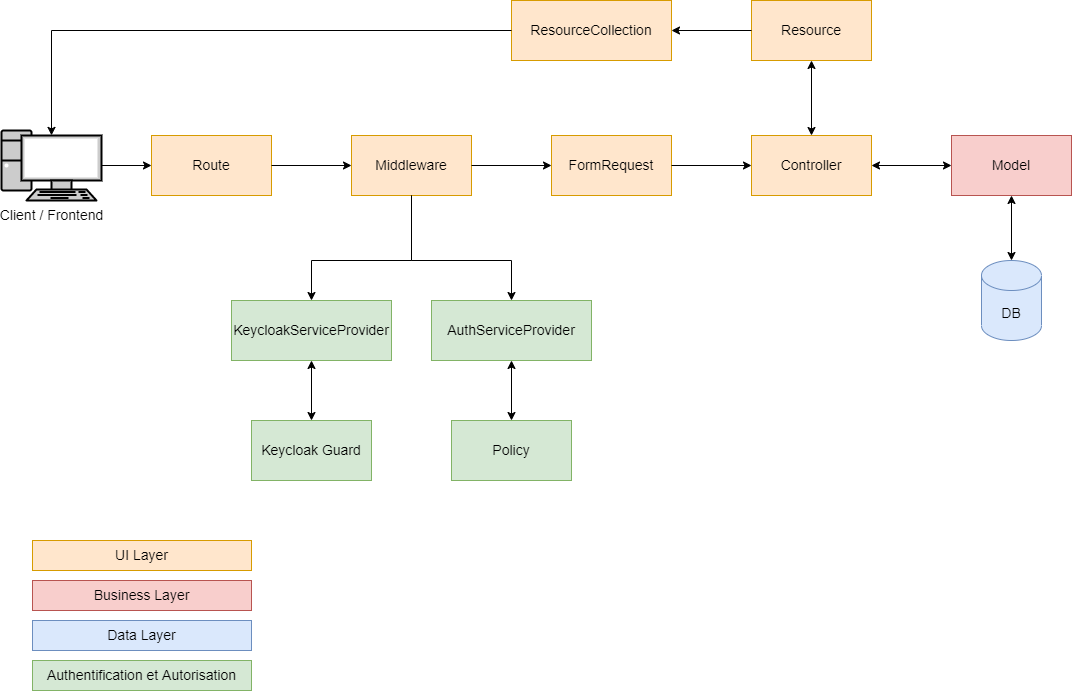

The diagram above was exported from draw.io. Its source (the exported page's mxGraphModel, read from the mxfile embedded in the PNG):
<mxGraphModel dx="2062" dy="1217" grid="1" gridSize="10" guides="1" tooltips="1" connect="1" arrows="1" fold="1" page="1" pageScale="1" pageWidth="1100" pageHeight="850" math="0" shadow="0" extFonts="Permanent Marker^https://fonts.googleapis.com/css?family=Permanent+Marker">
  <root>
    <mxCell id="0" />
    <mxCell id="1" parent="0" />
    <mxCell id="CGGiNGwncZorPG9_E-P5-3" value="Model" style="rounded=0;whiteSpace=wrap;html=1;fillColor=#f8cecc;strokeColor=#b85450;fontSize=14;" parent="1" vertex="1">
      <mxGeometry x="960" y="155" width="120" height="60" as="geometry" />
    </mxCell>
    <mxCell id="CGGiNGwncZorPG9_E-P5-4" value="DB" style="shape=cylinder3;whiteSpace=wrap;html=1;boundedLbl=1;backgroundOutline=1;size=15;fillColor=#dae8fc;strokeColor=#6c8ebf;fontSize=14;" parent="1" vertex="1">
      <mxGeometry x="990" y="280" width="60" height="80" as="geometry" />
    </mxCell>
    <mxCell id="CGGiNGwncZorPG9_E-P5-7" value="" style="endArrow=classic;startArrow=classic;html=1;rounded=0;strokeColor=#000000;fillColor=#000000;entryX=0;entryY=0.5;entryDx=0;entryDy=0;exitX=1;exitY=0.5;exitDx=0;exitDy=0;" parent="1" source="CGGiNGwncZorPG9_E-P5-20" target="CGGiNGwncZorPG9_E-P5-3" edge="1">
      <mxGeometry width="50" height="50" relative="1" as="geometry">
        <mxPoint x="810" y="180" as="sourcePoint" />
        <mxPoint x="355" y="140" as="targetPoint" />
      </mxGeometry>
    </mxCell>
    <mxCell id="CGGiNGwncZorPG9_E-P5-9" value="" style="endArrow=classic;startArrow=classic;html=1;rounded=0;strokeColor=#000000;fillColor=#000000;entryX=0.5;entryY=0;entryDx=0;entryDy=0;entryPerimeter=0;exitX=0.5;exitY=1;exitDx=0;exitDy=0;" parent="1" source="CGGiNGwncZorPG9_E-P5-3" target="CGGiNGwncZorPG9_E-P5-4" edge="1">
      <mxGeometry width="50" height="50" relative="1" as="geometry">
        <mxPoint x="715" y="280" as="sourcePoint" />
        <mxPoint x="715" y="210" as="targetPoint" />
      </mxGeometry>
    </mxCell>
    <mxCell id="CGGiNGwncZorPG9_E-P5-13" value="Resource" style="rounded=0;whiteSpace=wrap;html=1;fillColor=#ffe6cc;strokeColor=#d79b00;fontSize=14;" parent="1" vertex="1">
      <mxGeometry x="760" y="20" width="120" height="60" as="geometry" />
    </mxCell>
    <mxCell id="CGGiNGwncZorPG9_E-P5-15" value="Business Layer" style="text;html=1;strokeColor=#b85450;fillColor=#f8cecc;align=center;verticalAlign=middle;whiteSpace=wrap;rounded=0;fontSize=14;" parent="1" vertex="1">
      <mxGeometry x="41" y="600" width="219" height="30" as="geometry" />
    </mxCell>
    <mxCell id="CGGiNGwncZorPG9_E-P5-16" value="UI Layer" style="text;html=1;strokeColor=#d79b00;fillColor=#ffe6cc;align=center;verticalAlign=middle;whiteSpace=wrap;rounded=0;fontSize=14;" parent="1" vertex="1">
      <mxGeometry x="41" y="560" width="219" height="30" as="geometry" />
    </mxCell>
    <mxCell id="CGGiNGwncZorPG9_E-P5-17" value="Data Layer" style="text;html=1;strokeColor=#6c8ebf;fillColor=#dae8fc;align=center;verticalAlign=middle;whiteSpace=wrap;rounded=0;fontSize=14;" parent="1" vertex="1">
      <mxGeometry x="41" y="640" width="219" height="30" as="geometry" />
    </mxCell>
    <mxCell id="CGGiNGwncZorPG9_E-P5-18" value="Route" style="rounded=0;whiteSpace=wrap;html=1;fillColor=#ffe6cc;strokeColor=#d79b00;fontSize=14;" parent="1" vertex="1">
      <mxGeometry x="160" y="155" width="120" height="60" as="geometry" />
    </mxCell>
    <mxCell id="CGGiNGwncZorPG9_E-P5-19" value="Middleware" style="rounded=0;whiteSpace=wrap;html=1;fillColor=#ffe6cc;strokeColor=#d79b00;fontSize=14;" parent="1" vertex="1">
      <mxGeometry x="360" y="155" width="120" height="60" as="geometry" />
    </mxCell>
    <mxCell id="CGGiNGwncZorPG9_E-P5-20" value="Controller" style="rounded=0;whiteSpace=wrap;html=1;fillColor=#ffe6cc;strokeColor=#d79b00;fontSize=14;" parent="1" vertex="1">
      <mxGeometry x="760" y="155" width="120" height="60" as="geometry" />
    </mxCell>
    <mxCell id="CGGiNGwncZorPG9_E-P5-21" value="FormRequest" style="rounded=0;whiteSpace=wrap;html=1;fillColor=#ffe6cc;strokeColor=#d79b00;fontSize=14;" parent="1" vertex="1">
      <mxGeometry x="560" y="155" width="120" height="60" as="geometry" />
    </mxCell>
    <mxCell id="CGGiNGwncZorPG9_E-P5-22" value="AuthServiceProvider" style="rounded=0;whiteSpace=wrap;html=1;fillColor=#d5e8d4;strokeColor=#82b366;fontSize=14;" parent="1" vertex="1">
      <mxGeometry x="440" y="320" width="160" height="60" as="geometry" />
    </mxCell>
    <mxCell id="CGGiNGwncZorPG9_E-P5-26" value="Policy" style="rounded=0;whiteSpace=wrap;html=1;fillColor=#d5e8d4;strokeColor=#82b366;fontSize=14;" parent="1" vertex="1">
      <mxGeometry x="460" y="440" width="120" height="60" as="geometry" />
    </mxCell>
    <mxCell id="CGGiNGwncZorPG9_E-P5-30" value="" style="endArrow=classic;html=1;rounded=0;entryX=0;entryY=0.5;entryDx=0;entryDy=0;exitX=1;exitY=0.5;exitDx=0;exitDy=0;" parent="1" source="CGGiNGwncZorPG9_E-P5-21" target="CGGiNGwncZorPG9_E-P5-20" edge="1">
      <mxGeometry width="50" height="50" relative="1" as="geometry">
        <mxPoint x="400" y="360" as="sourcePoint" />
        <mxPoint x="450" y="310" as="targetPoint" />
      </mxGeometry>
    </mxCell>
    <mxCell id="CGGiNGwncZorPG9_E-P5-31" value="" style="endArrow=classic;html=1;rounded=0;entryX=0;entryY=0.5;entryDx=0;entryDy=0;exitX=1;exitY=0.5;exitDx=0;exitDy=0;" parent="1" source="CGGiNGwncZorPG9_E-P5-19" target="CGGiNGwncZorPG9_E-P5-21" edge="1">
      <mxGeometry width="50" height="50" relative="1" as="geometry">
        <mxPoint x="400" y="360" as="sourcePoint" />
        <mxPoint x="450" y="310" as="targetPoint" />
      </mxGeometry>
    </mxCell>
    <mxCell id="CGGiNGwncZorPG9_E-P5-32" value="" style="endArrow=classic;html=1;rounded=0;entryX=0;entryY=0.5;entryDx=0;entryDy=0;exitX=1;exitY=0.5;exitDx=0;exitDy=0;" parent="1" source="CGGiNGwncZorPG9_E-P5-18" target="CGGiNGwncZorPG9_E-P5-19" edge="1">
      <mxGeometry width="50" height="50" relative="1" as="geometry">
        <mxPoint x="400" y="360" as="sourcePoint" />
        <mxPoint x="450" y="310" as="targetPoint" />
      </mxGeometry>
    </mxCell>
    <mxCell id="CGGiNGwncZorPG9_E-P5-33" value="Authentification et Autorisation" style="text;html=1;strokeColor=#82b366;fillColor=#d5e8d4;align=center;verticalAlign=middle;whiteSpace=wrap;rounded=0;fontSize=14;" parent="1" vertex="1">
      <mxGeometry x="41" y="680" width="219" height="30" as="geometry" />
    </mxCell>
    <mxCell id="CGGiNGwncZorPG9_E-P5-36" value="" style="endArrow=classic;startArrow=classic;html=1;rounded=0;entryX=0.5;entryY=1;entryDx=0;entryDy=0;exitX=0.5;exitY=0;exitDx=0;exitDy=0;" parent="1" source="CGGiNGwncZorPG9_E-P5-20" target="CGGiNGwncZorPG9_E-P5-13" edge="1">
      <mxGeometry width="50" height="50" relative="1" as="geometry">
        <mxPoint x="400" y="360" as="sourcePoint" />
        <mxPoint x="450" y="310" as="targetPoint" />
      </mxGeometry>
    </mxCell>
    <mxCell id="CGGiNGwncZorPG9_E-P5-37" value="ResourceCollection" style="rounded=0;whiteSpace=wrap;html=1;fillColor=#ffe6cc;strokeColor=#d79b00;fontSize=14;" parent="1" vertex="1">
      <mxGeometry x="520" y="20" width="160" height="60" as="geometry" />
    </mxCell>
    <mxCell id="2kQlRHK5tFGuTEQFeIgP-1" value="Client / Frontend" style="fontColor=#000000;verticalAlign=top;verticalLabelPosition=bottom;labelPosition=center;align=center;html=1;outlineConnect=0;fillColor=#CCCCCC;strokeColor=#000000;gradientColor=none;gradientDirection=north;strokeWidth=2;shape=mxgraph.networks.pc;fontSize=14;" parent="1" vertex="1">
      <mxGeometry x="10" y="150" width="100" height="70" as="geometry" />
    </mxCell>
    <mxCell id="oSDgcsYEEnTokXCfbFuv-2" value="" style="endArrow=classic;html=1;rounded=0;exitX=0;exitY=0.5;exitDx=0;exitDy=0;entryX=1;entryY=0.5;entryDx=0;entryDy=0;" parent="1" source="CGGiNGwncZorPG9_E-P5-13" target="CGGiNGwncZorPG9_E-P5-37" edge="1">
      <mxGeometry width="50" height="50" relative="1" as="geometry">
        <mxPoint x="520" y="540" as="sourcePoint" />
        <mxPoint x="570" y="490" as="targetPoint" />
      </mxGeometry>
    </mxCell>
    <mxCell id="oSDgcsYEEnTokXCfbFuv-4" value="" style="endArrow=classic;html=1;rounded=0;entryX=0;entryY=0.5;entryDx=0;entryDy=0;exitX=1;exitY=0.5;exitDx=0;exitDy=0;exitPerimeter=0;" parent="1" source="2kQlRHK5tFGuTEQFeIgP-1" target="CGGiNGwncZorPG9_E-P5-18" edge="1">
      <mxGeometry width="50" height="50" relative="1" as="geometry">
        <mxPoint x="520" y="540" as="sourcePoint" />
        <mxPoint x="570" y="490" as="targetPoint" />
      </mxGeometry>
    </mxCell>
    <mxCell id="oSDgcsYEEnTokXCfbFuv-6" value="" style="endArrow=classic;html=1;rounded=0;exitX=0;exitY=0.5;exitDx=0;exitDy=0;entryX=0.5;entryY=0.07;entryDx=0;entryDy=0;entryPerimeter=0;" parent="1" source="CGGiNGwncZorPG9_E-P5-37" target="2kQlRHK5tFGuTEQFeIgP-1" edge="1">
      <mxGeometry width="50" height="50" relative="1" as="geometry">
        <mxPoint x="520" y="540" as="sourcePoint" />
        <mxPoint x="570" y="490" as="targetPoint" />
        <Array as="points">
          <mxPoint x="60" y="50" />
        </Array>
      </mxGeometry>
    </mxCell>
    <mxCell id="oSDgcsYEEnTokXCfbFuv-9" value="KeycloakServiceProvider" style="rounded=0;whiteSpace=wrap;html=1;fillColor=#d5e8d4;strokeColor=#82b366;fontSize=14;" parent="1" vertex="1">
      <mxGeometry x="240" y="320" width="160" height="60" as="geometry" />
    </mxCell>
    <mxCell id="oSDgcsYEEnTokXCfbFuv-11" value="" style="endArrow=classic;html=1;rounded=0;entryX=0.5;entryY=0;entryDx=0;entryDy=0;exitX=0.5;exitY=1;exitDx=0;exitDy=0;" parent="1" source="CGGiNGwncZorPG9_E-P5-19" target="CGGiNGwncZorPG9_E-P5-22" edge="1">
      <mxGeometry width="50" height="50" relative="1" as="geometry">
        <mxPoint x="520" y="530" as="sourcePoint" />
        <mxPoint x="570" y="480" as="targetPoint" />
        <Array as="points">
          <mxPoint x="420" y="280" />
          <mxPoint x="520" y="280" />
        </Array>
      </mxGeometry>
    </mxCell>
    <mxCell id="oSDgcsYEEnTokXCfbFuv-12" value="" style="endArrow=classic;html=1;rounded=0;exitX=0.5;exitY=1;exitDx=0;exitDy=0;" parent="1" source="CGGiNGwncZorPG9_E-P5-19" target="oSDgcsYEEnTokXCfbFuv-9" edge="1">
      <mxGeometry width="50" height="50" relative="1" as="geometry">
        <mxPoint x="430" y="225" as="sourcePoint" />
        <mxPoint x="530" y="330" as="targetPoint" />
        <Array as="points">
          <mxPoint x="420" y="280" />
          <mxPoint x="320" y="280" />
        </Array>
      </mxGeometry>
    </mxCell>
    <mxCell id="oSDgcsYEEnTokXCfbFuv-13" value="" style="endArrow=classic;startArrow=classic;html=1;rounded=0;entryX=0.5;entryY=1;entryDx=0;entryDy=0;exitX=0.5;exitY=0;exitDx=0;exitDy=0;" parent="1" source="CGGiNGwncZorPG9_E-P5-26" target="CGGiNGwncZorPG9_E-P5-22" edge="1">
      <mxGeometry width="50" height="50" relative="1" as="geometry">
        <mxPoint x="520" y="530" as="sourcePoint" />
        <mxPoint x="570" y="480" as="targetPoint" />
      </mxGeometry>
    </mxCell>
    <mxCell id="DExuMuAuV4OlbA3ZkS6a-1" value="Keycloak Guard" style="rounded=0;whiteSpace=wrap;html=1;fillColor=#d5e8d4;strokeColor=#82b366;fontSize=14;" parent="1" vertex="1">
      <mxGeometry x="260" y="440" width="120" height="60" as="geometry" />
    </mxCell>
    <mxCell id="DExuMuAuV4OlbA3ZkS6a-2" value="" style="endArrow=classic;startArrow=classic;html=1;rounded=0;entryX=0.5;entryY=1;entryDx=0;entryDy=0;exitX=0.5;exitY=0;exitDx=0;exitDy=0;" parent="1" source="DExuMuAuV4OlbA3ZkS6a-1" target="oSDgcsYEEnTokXCfbFuv-9" edge="1">
      <mxGeometry width="50" height="50" relative="1" as="geometry">
        <mxPoint x="520" y="640" as="sourcePoint" />
        <mxPoint x="570" y="590" as="targetPoint" />
      </mxGeometry>
    </mxCell>
  </root>
</mxGraphModel>